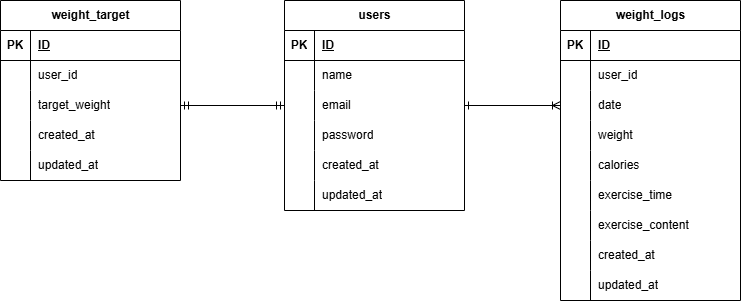

The diagram above was exported from draw.io. Its source (the exported page's mxGraphModel, read from the mxfile embedded in the PNG):
<mxGraphModel dx="1381" dy="751" grid="1" gridSize="10" guides="1" tooltips="1" connect="1" arrows="1" fold="1" page="1" pageScale="1" pageWidth="827" pageHeight="1169" math="0" shadow="0">
  <root>
    <mxCell id="0" />
    <mxCell id="1" parent="0" />
    <mxCell id="28" value="&lt;span class=&quot;notion-enable-hover&quot; data-token-index=&quot;0&quot;&gt;users&lt;/span&gt;" style="shape=table;startSize=30;container=1;collapsible=1;childLayout=tableLayout;fixedRows=1;rowLines=0;fontStyle=1;align=center;resizeLast=1;html=1;" parent="1" vertex="1">
      <mxGeometry x="324" y="160" width="180" height="210" as="geometry" />
    </mxCell>
    <mxCell id="29" value="" style="shape=tableRow;horizontal=0;startSize=0;swimlaneHead=0;swimlaneBody=0;fillColor=none;collapsible=0;dropTarget=0;points=[[0,0.5],[1,0.5]];portConstraint=eastwest;top=0;left=0;right=0;bottom=1;" parent="28" vertex="1">
      <mxGeometry y="30" width="180" height="30" as="geometry" />
    </mxCell>
    <mxCell id="30" value="PK" style="shape=partialRectangle;connectable=0;fillColor=none;top=0;left=0;bottom=0;right=0;fontStyle=1;overflow=hidden;whiteSpace=wrap;html=1;" parent="29" vertex="1">
      <mxGeometry width="30" height="30" as="geometry">
        <mxRectangle width="30" height="30" as="alternateBounds" />
      </mxGeometry>
    </mxCell>
    <mxCell id="31" value="&lt;span class=&quot;notion-enable-hover&quot; data-token-index=&quot;0&quot;&gt;ID&lt;/span&gt;" style="shape=partialRectangle;connectable=0;fillColor=none;top=0;left=0;bottom=0;right=0;align=left;spacingLeft=6;fontStyle=5;overflow=hidden;whiteSpace=wrap;html=1;" parent="29" vertex="1">
      <mxGeometry x="30" width="150" height="30" as="geometry">
        <mxRectangle width="150" height="30" as="alternateBounds" />
      </mxGeometry>
    </mxCell>
    <mxCell id="35" value="" style="shape=tableRow;horizontal=0;startSize=0;swimlaneHead=0;swimlaneBody=0;fillColor=none;collapsible=0;dropTarget=0;points=[[0,0.5],[1,0.5]];portConstraint=eastwest;top=0;left=0;right=0;bottom=0;" parent="28" vertex="1">
      <mxGeometry y="60" width="180" height="30" as="geometry" />
    </mxCell>
    <mxCell id="36" value="" style="shape=partialRectangle;connectable=0;fillColor=none;top=0;left=0;bottom=0;right=0;editable=1;overflow=hidden;whiteSpace=wrap;html=1;" parent="35" vertex="1">
      <mxGeometry width="30" height="30" as="geometry">
        <mxRectangle width="30" height="30" as="alternateBounds" />
      </mxGeometry>
    </mxCell>
    <mxCell id="37" value="name" style="shape=partialRectangle;connectable=0;fillColor=none;top=0;left=0;bottom=0;right=0;align=left;spacingLeft=6;overflow=hidden;whiteSpace=wrap;html=1;" parent="35" vertex="1">
      <mxGeometry x="30" width="150" height="30" as="geometry">
        <mxRectangle width="150" height="30" as="alternateBounds" />
      </mxGeometry>
    </mxCell>
    <mxCell id="38" value="" style="shape=tableRow;horizontal=0;startSize=0;swimlaneHead=0;swimlaneBody=0;fillColor=none;collapsible=0;dropTarget=0;points=[[0,0.5],[1,0.5]];portConstraint=eastwest;top=0;left=0;right=0;bottom=0;" parent="28" vertex="1">
      <mxGeometry y="90" width="180" height="30" as="geometry" />
    </mxCell>
    <mxCell id="39" value="" style="shape=partialRectangle;connectable=0;fillColor=none;top=0;left=0;bottom=0;right=0;editable=1;overflow=hidden;whiteSpace=wrap;html=1;" parent="38" vertex="1">
      <mxGeometry width="30" height="30" as="geometry">
        <mxRectangle width="30" height="30" as="alternateBounds" />
      </mxGeometry>
    </mxCell>
    <mxCell id="40" value="email" style="shape=partialRectangle;connectable=0;fillColor=none;top=0;left=0;bottom=0;right=0;align=left;spacingLeft=6;overflow=hidden;whiteSpace=wrap;html=1;" parent="38" vertex="1">
      <mxGeometry x="30" width="150" height="30" as="geometry">
        <mxRectangle width="150" height="30" as="alternateBounds" />
      </mxGeometry>
    </mxCell>
    <mxCell id="44" style="shape=tableRow;horizontal=0;startSize=0;swimlaneHead=0;swimlaneBody=0;fillColor=none;collapsible=0;dropTarget=0;points=[[0,0.5],[1,0.5]];portConstraint=eastwest;top=0;left=0;right=0;bottom=0;" parent="28" vertex="1">
      <mxGeometry y="120" width="180" height="30" as="geometry" />
    </mxCell>
    <mxCell id="45" style="shape=partialRectangle;connectable=0;fillColor=none;top=0;left=0;bottom=0;right=0;editable=1;overflow=hidden;whiteSpace=wrap;html=1;" parent="44" vertex="1">
      <mxGeometry width="30" height="30" as="geometry">
        <mxRectangle width="30" height="30" as="alternateBounds" />
      </mxGeometry>
    </mxCell>
    <mxCell id="46" value="password" style="shape=partialRectangle;connectable=0;fillColor=none;top=0;left=0;bottom=0;right=0;align=left;spacingLeft=6;overflow=hidden;whiteSpace=wrap;html=1;" parent="44" vertex="1">
      <mxGeometry x="30" width="150" height="30" as="geometry">
        <mxRectangle width="150" height="30" as="alternateBounds" />
      </mxGeometry>
    </mxCell>
    <mxCell id="59" style="shape=tableRow;horizontal=0;startSize=0;swimlaneHead=0;swimlaneBody=0;fillColor=none;collapsible=0;dropTarget=0;points=[[0,0.5],[1,0.5]];portConstraint=eastwest;top=0;left=0;right=0;bottom=0;" parent="28" vertex="1">
      <mxGeometry y="150" width="180" height="30" as="geometry" />
    </mxCell>
    <mxCell id="60" style="shape=partialRectangle;connectable=0;fillColor=none;top=0;left=0;bottom=0;right=0;editable=1;overflow=hidden;whiteSpace=wrap;html=1;" parent="59" vertex="1">
      <mxGeometry width="30" height="30" as="geometry">
        <mxRectangle width="30" height="30" as="alternateBounds" />
      </mxGeometry>
    </mxCell>
    <mxCell id="61" value="&lt;span style=&quot;color: rgb(0, 0, 0);&quot;&gt;created_at&lt;/span&gt;" style="shape=partialRectangle;connectable=0;fillColor=none;top=0;left=0;bottom=0;right=0;align=left;spacingLeft=6;overflow=hidden;whiteSpace=wrap;html=1;" parent="59" vertex="1">
      <mxGeometry x="30" width="150" height="30" as="geometry">
        <mxRectangle width="150" height="30" as="alternateBounds" />
      </mxGeometry>
    </mxCell>
    <mxCell id="65" style="shape=tableRow;horizontal=0;startSize=0;swimlaneHead=0;swimlaneBody=0;fillColor=none;collapsible=0;dropTarget=0;points=[[0,0.5],[1,0.5]];portConstraint=eastwest;top=0;left=0;right=0;bottom=0;" parent="28" vertex="1">
      <mxGeometry y="180" width="180" height="30" as="geometry" />
    </mxCell>
    <mxCell id="66" style="shape=partialRectangle;connectable=0;fillColor=none;top=0;left=0;bottom=0;right=0;editable=1;overflow=hidden;whiteSpace=wrap;html=1;" parent="65" vertex="1">
      <mxGeometry width="30" height="30" as="geometry">
        <mxRectangle width="30" height="30" as="alternateBounds" />
      </mxGeometry>
    </mxCell>
    <mxCell id="67" value="&lt;span style=&quot;color: rgb(0, 0, 0);&quot;&gt;updated_at&lt;/span&gt;" style="shape=partialRectangle;connectable=0;fillColor=none;top=0;left=0;bottom=0;right=0;align=left;spacingLeft=6;overflow=hidden;whiteSpace=wrap;html=1;" parent="65" vertex="1">
      <mxGeometry x="30" width="150" height="30" as="geometry">
        <mxRectangle width="150" height="30" as="alternateBounds" />
      </mxGeometry>
    </mxCell>
    <mxCell id="99" value="weight_target" style="shape=table;startSize=30;container=1;collapsible=1;childLayout=tableLayout;fixedRows=1;rowLines=0;fontStyle=1;align=center;resizeLast=1;html=1;" parent="1" vertex="1">
      <mxGeometry x="40" y="160" width="180" height="180" as="geometry" />
    </mxCell>
    <mxCell id="100" value="" style="shape=tableRow;horizontal=0;startSize=0;swimlaneHead=0;swimlaneBody=0;fillColor=none;collapsible=0;dropTarget=0;points=[[0,0.5],[1,0.5]];portConstraint=eastwest;top=0;left=0;right=0;bottom=1;" parent="99" vertex="1">
      <mxGeometry y="30" width="180" height="30" as="geometry" />
    </mxCell>
    <mxCell id="101" value="PK" style="shape=partialRectangle;connectable=0;fillColor=none;top=0;left=0;bottom=0;right=0;fontStyle=1;overflow=hidden;whiteSpace=wrap;html=1;" parent="100" vertex="1">
      <mxGeometry width="30" height="30" as="geometry">
        <mxRectangle width="30" height="30" as="alternateBounds" />
      </mxGeometry>
    </mxCell>
    <mxCell id="102" value="ID" style="shape=partialRectangle;connectable=0;fillColor=none;top=0;left=0;bottom=0;right=0;align=left;spacingLeft=6;fontStyle=5;overflow=hidden;whiteSpace=wrap;html=1;" parent="100" vertex="1">
      <mxGeometry x="30" width="150" height="30" as="geometry">
        <mxRectangle width="150" height="30" as="alternateBounds" />
      </mxGeometry>
    </mxCell>
    <mxCell id="103" value="" style="shape=tableRow;horizontal=0;startSize=0;swimlaneHead=0;swimlaneBody=0;fillColor=none;collapsible=0;dropTarget=0;points=[[0,0.5],[1,0.5]];portConstraint=eastwest;top=0;left=0;right=0;bottom=0;" parent="99" vertex="1">
      <mxGeometry y="60" width="180" height="30" as="geometry" />
    </mxCell>
    <mxCell id="104" value="" style="shape=partialRectangle;connectable=0;fillColor=none;top=0;left=0;bottom=0;right=0;editable=1;overflow=hidden;whiteSpace=wrap;html=1;" parent="103" vertex="1">
      <mxGeometry width="30" height="30" as="geometry">
        <mxRectangle width="30" height="30" as="alternateBounds" />
      </mxGeometry>
    </mxCell>
    <mxCell id="105" value="&lt;span style=&quot;color: rgb(0, 0, 0);&quot;&gt;user_id&lt;/span&gt;" style="shape=partialRectangle;connectable=0;fillColor=none;top=0;left=0;bottom=0;right=0;align=left;spacingLeft=6;overflow=hidden;whiteSpace=wrap;html=1;" parent="103" vertex="1">
      <mxGeometry x="30" width="150" height="30" as="geometry">
        <mxRectangle width="150" height="30" as="alternateBounds" />
      </mxGeometry>
    </mxCell>
    <mxCell id="155" style="shape=tableRow;horizontal=0;startSize=0;swimlaneHead=0;swimlaneBody=0;fillColor=none;collapsible=0;dropTarget=0;points=[[0,0.5],[1,0.5]];portConstraint=eastwest;top=0;left=0;right=0;bottom=0;" parent="99" vertex="1">
      <mxGeometry y="90" width="180" height="30" as="geometry" />
    </mxCell>
    <mxCell id="156" style="shape=partialRectangle;connectable=0;fillColor=none;top=0;left=0;bottom=0;right=0;editable=1;overflow=hidden;whiteSpace=wrap;html=1;" parent="155" vertex="1">
      <mxGeometry width="30" height="30" as="geometry">
        <mxRectangle width="30" height="30" as="alternateBounds" />
      </mxGeometry>
    </mxCell>
    <mxCell id="157" value="target_weight" style="shape=partialRectangle;connectable=0;fillColor=none;top=0;left=0;bottom=0;right=0;align=left;spacingLeft=6;overflow=hidden;whiteSpace=wrap;html=1;" parent="155" vertex="1">
      <mxGeometry x="30" width="150" height="30" as="geometry">
        <mxRectangle width="150" height="30" as="alternateBounds" />
      </mxGeometry>
    </mxCell>
    <mxCell id="106" value="" style="shape=tableRow;horizontal=0;startSize=0;swimlaneHead=0;swimlaneBody=0;fillColor=none;collapsible=0;dropTarget=0;points=[[0,0.5],[1,0.5]];portConstraint=eastwest;top=0;left=0;right=0;bottom=0;" parent="99" vertex="1">
      <mxGeometry y="120" width="180" height="30" as="geometry" />
    </mxCell>
    <mxCell id="107" value="" style="shape=partialRectangle;connectable=0;fillColor=none;top=0;left=0;bottom=0;right=0;editable=1;overflow=hidden;whiteSpace=wrap;html=1;" parent="106" vertex="1">
      <mxGeometry width="30" height="30" as="geometry">
        <mxRectangle width="30" height="30" as="alternateBounds" />
      </mxGeometry>
    </mxCell>
    <mxCell id="108" value="&lt;span style=&quot;color: rgb(0, 0, 0);&quot;&gt;created_at&lt;/span&gt;" style="shape=partialRectangle;connectable=0;fillColor=none;top=0;left=0;bottom=0;right=0;align=left;spacingLeft=6;overflow=hidden;whiteSpace=wrap;html=1;" parent="106" vertex="1">
      <mxGeometry x="30" width="150" height="30" as="geometry">
        <mxRectangle width="150" height="30" as="alternateBounds" />
      </mxGeometry>
    </mxCell>
    <mxCell id="109" value="" style="shape=tableRow;horizontal=0;startSize=0;swimlaneHead=0;swimlaneBody=0;fillColor=none;collapsible=0;dropTarget=0;points=[[0,0.5],[1,0.5]];portConstraint=eastwest;top=0;left=0;right=0;bottom=0;" parent="99" vertex="1">
      <mxGeometry y="150" width="180" height="30" as="geometry" />
    </mxCell>
    <mxCell id="110" value="" style="shape=partialRectangle;connectable=0;fillColor=none;top=0;left=0;bottom=0;right=0;editable=1;overflow=hidden;whiteSpace=wrap;html=1;" parent="109" vertex="1">
      <mxGeometry width="30" height="30" as="geometry">
        <mxRectangle width="30" height="30" as="alternateBounds" />
      </mxGeometry>
    </mxCell>
    <mxCell id="111" value="&lt;span style=&quot;color: rgb(0, 0, 0);&quot;&gt;updated_at&lt;/span&gt;" style="shape=partialRectangle;connectable=0;fillColor=none;top=0;left=0;bottom=0;right=0;align=left;spacingLeft=6;overflow=hidden;whiteSpace=wrap;html=1;" parent="109" vertex="1">
      <mxGeometry x="30" width="150" height="30" as="geometry">
        <mxRectangle width="150" height="30" as="alternateBounds" />
      </mxGeometry>
    </mxCell>
    <mxCell id="112" value="weight_logs" style="shape=table;startSize=30;container=1;collapsible=1;childLayout=tableLayout;fixedRows=1;rowLines=0;fontStyle=1;align=center;resizeLast=1;html=1;" parent="1" vertex="1">
      <mxGeometry x="600" y="160" width="180" height="300" as="geometry" />
    </mxCell>
    <mxCell id="113" value="" style="shape=tableRow;horizontal=0;startSize=0;swimlaneHead=0;swimlaneBody=0;fillColor=none;collapsible=0;dropTarget=0;points=[[0,0.5],[1,0.5]];portConstraint=eastwest;top=0;left=0;right=0;bottom=1;" parent="112" vertex="1">
      <mxGeometry y="30" width="180" height="30" as="geometry" />
    </mxCell>
    <mxCell id="114" value="PK" style="shape=partialRectangle;connectable=0;fillColor=none;top=0;left=0;bottom=0;right=0;fontStyle=1;overflow=hidden;whiteSpace=wrap;html=1;" parent="113" vertex="1">
      <mxGeometry width="30" height="30" as="geometry">
        <mxRectangle width="30" height="30" as="alternateBounds" />
      </mxGeometry>
    </mxCell>
    <mxCell id="115" value="ID" style="shape=partialRectangle;connectable=0;fillColor=none;top=0;left=0;bottom=0;right=0;align=left;spacingLeft=6;fontStyle=5;overflow=hidden;whiteSpace=wrap;html=1;" parent="113" vertex="1">
      <mxGeometry x="30" width="150" height="30" as="geometry">
        <mxRectangle width="150" height="30" as="alternateBounds" />
      </mxGeometry>
    </mxCell>
    <mxCell id="116" value="" style="shape=tableRow;horizontal=0;startSize=0;swimlaneHead=0;swimlaneBody=0;fillColor=none;collapsible=0;dropTarget=0;points=[[0,0.5],[1,0.5]];portConstraint=eastwest;top=0;left=0;right=0;bottom=0;" parent="112" vertex="1">
      <mxGeometry y="60" width="180" height="30" as="geometry" />
    </mxCell>
    <mxCell id="117" value="" style="shape=partialRectangle;connectable=0;fillColor=none;top=0;left=0;bottom=0;right=0;editable=1;overflow=hidden;whiteSpace=wrap;html=1;" parent="116" vertex="1">
      <mxGeometry width="30" height="30" as="geometry">
        <mxRectangle width="30" height="30" as="alternateBounds" />
      </mxGeometry>
    </mxCell>
    <mxCell id="118" value="&lt;span style=&quot;color: rgb(0, 0, 0);&quot;&gt;user_id&lt;/span&gt;" style="shape=partialRectangle;connectable=0;fillColor=none;top=0;left=0;bottom=0;right=0;align=left;spacingLeft=6;overflow=hidden;whiteSpace=wrap;html=1;" parent="116" vertex="1">
      <mxGeometry x="30" width="150" height="30" as="geometry">
        <mxRectangle width="150" height="30" as="alternateBounds" />
      </mxGeometry>
    </mxCell>
    <mxCell id="119" value="" style="shape=tableRow;horizontal=0;startSize=0;swimlaneHead=0;swimlaneBody=0;fillColor=none;collapsible=0;dropTarget=0;points=[[0,0.5],[1,0.5]];portConstraint=eastwest;top=0;left=0;right=0;bottom=0;" parent="112" vertex="1">
      <mxGeometry y="90" width="180" height="30" as="geometry" />
    </mxCell>
    <mxCell id="120" value="" style="shape=partialRectangle;connectable=0;fillColor=none;top=0;left=0;bottom=0;right=0;editable=1;overflow=hidden;whiteSpace=wrap;html=1;" parent="119" vertex="1">
      <mxGeometry width="30" height="30" as="geometry">
        <mxRectangle width="30" height="30" as="alternateBounds" />
      </mxGeometry>
    </mxCell>
    <mxCell id="121" value="date" style="shape=partialRectangle;connectable=0;fillColor=none;top=0;left=0;bottom=0;right=0;align=left;spacingLeft=6;overflow=hidden;whiteSpace=wrap;html=1;" parent="119" vertex="1">
      <mxGeometry x="30" width="150" height="30" as="geometry">
        <mxRectangle width="150" height="30" as="alternateBounds" />
      </mxGeometry>
    </mxCell>
    <mxCell id="125" style="shape=tableRow;horizontal=0;startSize=0;swimlaneHead=0;swimlaneBody=0;fillColor=none;collapsible=0;dropTarget=0;points=[[0,0.5],[1,0.5]];portConstraint=eastwest;top=0;left=0;right=0;bottom=0;" parent="112" vertex="1">
      <mxGeometry y="120" width="180" height="30" as="geometry" />
    </mxCell>
    <mxCell id="126" style="shape=partialRectangle;connectable=0;fillColor=none;top=0;left=0;bottom=0;right=0;editable=1;overflow=hidden;whiteSpace=wrap;html=1;" parent="125" vertex="1">
      <mxGeometry width="30" height="30" as="geometry">
        <mxRectangle width="30" height="30" as="alternateBounds" />
      </mxGeometry>
    </mxCell>
    <mxCell id="127" value="weight" style="shape=partialRectangle;connectable=0;fillColor=none;top=0;left=0;bottom=0;right=0;align=left;spacingLeft=6;overflow=hidden;whiteSpace=wrap;html=1;" parent="125" vertex="1">
      <mxGeometry x="30" width="150" height="30" as="geometry">
        <mxRectangle width="150" height="30" as="alternateBounds" />
      </mxGeometry>
    </mxCell>
    <mxCell id="128" style="shape=tableRow;horizontal=0;startSize=0;swimlaneHead=0;swimlaneBody=0;fillColor=none;collapsible=0;dropTarget=0;points=[[0,0.5],[1,0.5]];portConstraint=eastwest;top=0;left=0;right=0;bottom=0;" parent="112" vertex="1">
      <mxGeometry y="150" width="180" height="30" as="geometry" />
    </mxCell>
    <mxCell id="129" style="shape=partialRectangle;connectable=0;fillColor=none;top=0;left=0;bottom=0;right=0;editable=1;overflow=hidden;whiteSpace=wrap;html=1;" parent="128" vertex="1">
      <mxGeometry width="30" height="30" as="geometry">
        <mxRectangle width="30" height="30" as="alternateBounds" />
      </mxGeometry>
    </mxCell>
    <mxCell id="130" value="calories" style="shape=partialRectangle;connectable=0;fillColor=none;top=0;left=0;bottom=0;right=0;align=left;spacingLeft=6;overflow=hidden;whiteSpace=wrap;html=1;" parent="128" vertex="1">
      <mxGeometry x="30" width="150" height="30" as="geometry">
        <mxRectangle width="150" height="30" as="alternateBounds" />
      </mxGeometry>
    </mxCell>
    <mxCell id="131" style="shape=tableRow;horizontal=0;startSize=0;swimlaneHead=0;swimlaneBody=0;fillColor=none;collapsible=0;dropTarget=0;points=[[0,0.5],[1,0.5]];portConstraint=eastwest;top=0;left=0;right=0;bottom=0;" parent="112" vertex="1">
      <mxGeometry y="180" width="180" height="30" as="geometry" />
    </mxCell>
    <mxCell id="132" style="shape=partialRectangle;connectable=0;fillColor=none;top=0;left=0;bottom=0;right=0;editable=1;overflow=hidden;whiteSpace=wrap;html=1;" parent="131" vertex="1">
      <mxGeometry width="30" height="30" as="geometry">
        <mxRectangle width="30" height="30" as="alternateBounds" />
      </mxGeometry>
    </mxCell>
    <mxCell id="133" value="exercise_time" style="shape=partialRectangle;connectable=0;fillColor=none;top=0;left=0;bottom=0;right=0;align=left;spacingLeft=6;overflow=hidden;whiteSpace=wrap;html=1;" parent="131" vertex="1">
      <mxGeometry x="30" width="150" height="30" as="geometry">
        <mxRectangle width="150" height="30" as="alternateBounds" />
      </mxGeometry>
    </mxCell>
    <mxCell id="134" style="shape=tableRow;horizontal=0;startSize=0;swimlaneHead=0;swimlaneBody=0;fillColor=none;collapsible=0;dropTarget=0;points=[[0,0.5],[1,0.5]];portConstraint=eastwest;top=0;left=0;right=0;bottom=0;" parent="112" vertex="1">
      <mxGeometry y="210" width="180" height="30" as="geometry" />
    </mxCell>
    <mxCell id="135" style="shape=partialRectangle;connectable=0;fillColor=none;top=0;left=0;bottom=0;right=0;editable=1;overflow=hidden;whiteSpace=wrap;html=1;" parent="134" vertex="1">
      <mxGeometry width="30" height="30" as="geometry">
        <mxRectangle width="30" height="30" as="alternateBounds" />
      </mxGeometry>
    </mxCell>
    <mxCell id="136" value="exercise_content" style="shape=partialRectangle;connectable=0;fillColor=none;top=0;left=0;bottom=0;right=0;align=left;spacingLeft=6;overflow=hidden;whiteSpace=wrap;html=1;" parent="134" vertex="1">
      <mxGeometry x="30" width="150" height="30" as="geometry">
        <mxRectangle width="150" height="30" as="alternateBounds" />
      </mxGeometry>
    </mxCell>
    <mxCell id="137" style="shape=tableRow;horizontal=0;startSize=0;swimlaneHead=0;swimlaneBody=0;fillColor=none;collapsible=0;dropTarget=0;points=[[0,0.5],[1,0.5]];portConstraint=eastwest;top=0;left=0;right=0;bottom=0;" parent="112" vertex="1">
      <mxGeometry y="240" width="180" height="30" as="geometry" />
    </mxCell>
    <mxCell id="138" style="shape=partialRectangle;connectable=0;fillColor=none;top=0;left=0;bottom=0;right=0;editable=1;overflow=hidden;whiteSpace=wrap;html=1;" parent="137" vertex="1">
      <mxGeometry width="30" height="30" as="geometry">
        <mxRectangle width="30" height="30" as="alternateBounds" />
      </mxGeometry>
    </mxCell>
    <mxCell id="139" value="created_at" style="shape=partialRectangle;connectable=0;fillColor=none;top=0;left=0;bottom=0;right=0;align=left;spacingLeft=6;overflow=hidden;whiteSpace=wrap;html=1;" parent="137" vertex="1">
      <mxGeometry x="30" width="150" height="30" as="geometry">
        <mxRectangle width="150" height="30" as="alternateBounds" />
      </mxGeometry>
    </mxCell>
    <mxCell id="122" value="" style="shape=tableRow;horizontal=0;startSize=0;swimlaneHead=0;swimlaneBody=0;fillColor=none;collapsible=0;dropTarget=0;points=[[0,0.5],[1,0.5]];portConstraint=eastwest;top=0;left=0;right=0;bottom=0;" parent="112" vertex="1">
      <mxGeometry y="270" width="180" height="30" as="geometry" />
    </mxCell>
    <mxCell id="123" value="" style="shape=partialRectangle;connectable=0;fillColor=none;top=0;left=0;bottom=0;right=0;editable=1;overflow=hidden;whiteSpace=wrap;html=1;" parent="122" vertex="1">
      <mxGeometry width="30" height="30" as="geometry">
        <mxRectangle width="30" height="30" as="alternateBounds" />
      </mxGeometry>
    </mxCell>
    <mxCell id="124" value="updated_at" style="shape=partialRectangle;connectable=0;fillColor=none;top=0;left=0;bottom=0;right=0;align=left;spacingLeft=6;overflow=hidden;whiteSpace=wrap;html=1;" parent="122" vertex="1">
      <mxGeometry x="30" width="150" height="30" as="geometry">
        <mxRectangle width="150" height="30" as="alternateBounds" />
      </mxGeometry>
    </mxCell>
    <mxCell id="176" style="html=1;endArrow=ERmandOne;endFill=0;startArrow=ERmandOne;startFill=0;entryX=0;entryY=0.5;entryDx=0;entryDy=0;exitX=1;exitY=0.5;exitDx=0;exitDy=0;" parent="1" source="155" target="38" edge="1">
      <mxGeometry relative="1" as="geometry">
        <mxPoint x="291" y="240" as="targetPoint" />
      </mxGeometry>
    </mxCell>
    <mxCell id="219" style="html=1;exitX=1;exitY=0.5;exitDx=0;exitDy=0;startArrow=ERzeroToOne;startFill=0;endArrow=ERzeroToOne;endFill=0;" parent="1" source="158" edge="1">
      <mxGeometry relative="1" as="geometry">
        <mxPoint x="520" y="467" as="targetPoint" />
      </mxGeometry>
    </mxCell>
    <mxCell id="220" style="edgeStyle=none;html=1;startArrow=ERone;startFill=0;endArrow=ERoneToMany;endFill=0;exitX=1;exitY=0.5;exitDx=0;exitDy=0;" parent="1" source="38" target="119" edge="1">
      <mxGeometry relative="1" as="geometry">
        <mxPoint x="570" y="330" as="targetPoint" />
      </mxGeometry>
    </mxCell>
  </root>
</mxGraphModel>